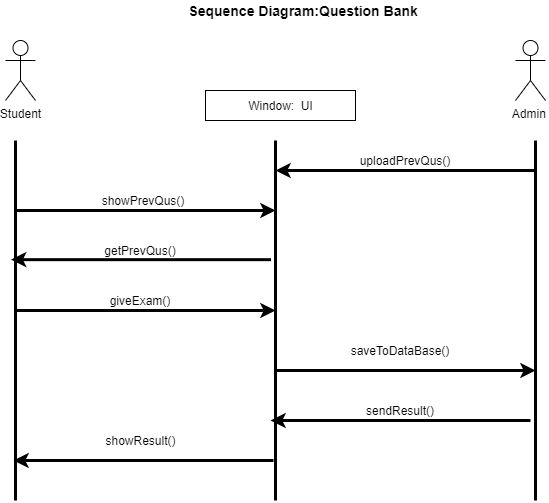

The diagram above was exported from draw.io. Its source (the exported page's mxGraphModel, read from the mxfile embedded in the PNG):
<mxGraphModel dx="868" dy="1560" grid="1" gridSize="10" guides="1" tooltips="1" connect="1" arrows="1" fold="1" page="1" pageScale="1" pageWidth="850" pageHeight="1100" math="0" shadow="0">
  <root>
    <mxCell id="0" />
    <mxCell id="1" parent="0" />
    <mxCell id="Tu4Y3yRUj3mh9upIeOsb-1" value="" style="endArrow=none;html=1;strokeWidth=3;" parent="1" edge="1">
      <mxGeometry width="50" height="50" relative="1" as="geometry">
        <mxPoint x="300" y="440" as="sourcePoint" />
        <mxPoint x="300" y="80" as="targetPoint" />
      </mxGeometry>
    </mxCell>
    <mxCell id="Tu4Y3yRUj3mh9upIeOsb-2" value="" style="endArrow=none;html=1;strokeWidth=3;" parent="1" edge="1">
      <mxGeometry width="50" height="50" relative="1" as="geometry">
        <mxPoint x="560" y="440" as="sourcePoint" />
        <mxPoint x="560" y="80" as="targetPoint" />
      </mxGeometry>
    </mxCell>
    <mxCell id="Tu4Y3yRUj3mh9upIeOsb-4" value="" style="endArrow=none;html=1;strokeWidth=3;" parent="1" edge="1">
      <mxGeometry width="50" height="50" relative="1" as="geometry">
        <mxPoint x="820" y="440" as="sourcePoint" />
        <mxPoint x="820" y="80" as="targetPoint" />
      </mxGeometry>
    </mxCell>
    <mxCell id="Tu4Y3yRUj3mh9upIeOsb-5" value="Student&lt;br&gt;" style="shape=umlActor;verticalLabelPosition=bottom;labelBackgroundColor=#ffffff;verticalAlign=top;html=1;outlineConnect=0;" parent="1" vertex="1">
      <mxGeometry x="290" y="-20" width="30" height="60" as="geometry" />
    </mxCell>
    <mxCell id="Tu4Y3yRUj3mh9upIeOsb-11" value="" style="endArrow=classic;html=1;strokeWidth=3;" parent="1" edge="1">
      <mxGeometry width="50" height="50" relative="1" as="geometry">
        <mxPoint x="300" y="150" as="sourcePoint" />
        <mxPoint x="560" y="150" as="targetPoint" />
      </mxGeometry>
    </mxCell>
    <mxCell id="Tu4Y3yRUj3mh9upIeOsb-13" value="" style="endArrow=classic;html=1;strokeWidth=3;" parent="1" edge="1">
      <mxGeometry width="50" height="50" relative="1" as="geometry">
        <mxPoint x="555.5" y="199.17000000000002" as="sourcePoint" />
        <mxPoint x="295.5" y="199.17000000000002" as="targetPoint" />
      </mxGeometry>
    </mxCell>
    <mxCell id="Tu4Y3yRUj3mh9upIeOsb-17" value="Admin&amp;nbsp;" style="shape=umlActor;verticalLabelPosition=bottom;labelBackgroundColor=#ffffff;verticalAlign=top;html=1;outlineConnect=0;" parent="1" vertex="1">
      <mxGeometry x="800" y="-20" width="30" height="60" as="geometry" />
    </mxCell>
    <mxCell id="Tu4Y3yRUj3mh9upIeOsb-18" value="" style="endArrow=classic;html=1;strokeWidth=3;" parent="1" edge="1">
      <mxGeometry width="50" height="50" relative="1" as="geometry">
        <mxPoint x="560" y="310" as="sourcePoint" />
        <mxPoint x="820" y="310" as="targetPoint" />
      </mxGeometry>
    </mxCell>
    <mxCell id="Tu4Y3yRUj3mh9upIeOsb-19" value="saveToDataBase()" style="text;html=1;strokeColor=none;fillColor=none;align=center;verticalAlign=middle;whiteSpace=wrap;rounded=0;" parent="1" vertex="1">
      <mxGeometry x="620" y="280" width="130" height="20" as="geometry" />
    </mxCell>
    <mxCell id="Tu4Y3yRUj3mh9upIeOsb-27" value="sendResult()" style="text;html=1;strokeColor=none;fillColor=none;align=center;verticalAlign=middle;whiteSpace=wrap;rounded=0;" parent="1" vertex="1">
      <mxGeometry x="620" y="340" width="130" height="20" as="geometry" />
    </mxCell>
    <mxCell id="Tu4Y3yRUj3mh9upIeOsb-28" value="" style="endArrow=classic;html=1;strokeWidth=3;" parent="1" edge="1">
      <mxGeometry width="50" height="50" relative="1" as="geometry">
        <mxPoint x="558" y="400" as="sourcePoint" />
        <mxPoint x="298" y="400" as="targetPoint" />
      </mxGeometry>
    </mxCell>
    <mxCell id="Tu4Y3yRUj3mh9upIeOsb-30" value="showResult()" style="text;html=1;strokeColor=none;fillColor=none;align=center;verticalAlign=middle;whiteSpace=wrap;rounded=0;" parent="1" vertex="1">
      <mxGeometry x="353" y="370" width="145" height="20" as="geometry" />
    </mxCell>
    <mxCell id="Tu4Y3yRUj3mh9upIeOsb-31" value="" style="rounded=0;whiteSpace=wrap;html=1;" parent="1" vertex="1">
      <mxGeometry x="490" y="30" width="150" height="30" as="geometry" />
    </mxCell>
    <mxCell id="Tu4Y3yRUj3mh9upIeOsb-32" value="Window:&amp;nbsp; UI" style="text;html=1;strokeColor=none;fillColor=none;align=center;verticalAlign=middle;whiteSpace=wrap;rounded=0;" parent="1" vertex="1">
      <mxGeometry x="522.5" y="35" width="85" height="20" as="geometry" />
    </mxCell>
    <mxCell id="Tu4Y3yRUj3mh9upIeOsb-35" value="&lt;font style=&quot;font-size: 14px&quot;&gt;&lt;b&gt;Sequence Diagram:Question Bank&amp;nbsp;&lt;/b&gt;&lt;/font&gt;" style="text;html=1;strokeColor=none;fillColor=none;align=center;verticalAlign=middle;whiteSpace=wrap;rounded=0;" parent="1" vertex="1">
      <mxGeometry x="460" y="-60" width="260" height="20" as="geometry" />
    </mxCell>
    <mxCell id="Tu4Y3yRUj3mh9upIeOsb-37" value="showPrevQus()" style="text;html=1;strokeColor=none;fillColor=none;align=center;verticalAlign=middle;whiteSpace=wrap;rounded=0;" parent="1" vertex="1">
      <mxGeometry x="358" y="130" width="140" height="20" as="geometry" />
    </mxCell>
    <mxCell id="Tu4Y3yRUj3mh9upIeOsb-38" value="" style="endArrow=classic;html=1;strokeWidth=3;" parent="1" edge="1">
      <mxGeometry width="50" height="50" relative="1" as="geometry">
        <mxPoint x="300" y="250" as="sourcePoint" />
        <mxPoint x="560" y="250" as="targetPoint" />
      </mxGeometry>
    </mxCell>
    <mxCell id="Tu4Y3yRUj3mh9upIeOsb-40" value="" style="endArrow=classic;html=1;strokeWidth=3;" parent="1" edge="1">
      <mxGeometry width="50" height="50" relative="1" as="geometry">
        <mxPoint x="815" y="360" as="sourcePoint" />
        <mxPoint x="555" y="360" as="targetPoint" />
      </mxGeometry>
    </mxCell>
    <mxCell id="Tu4Y3yRUj3mh9upIeOsb-42" value="" style="endArrow=classic;html=1;strokeWidth=3;" parent="1" edge="1">
      <mxGeometry width="50" height="50" relative="1" as="geometry">
        <mxPoint x="820" y="110" as="sourcePoint" />
        <mxPoint x="560" y="110" as="targetPoint" />
      </mxGeometry>
    </mxCell>
    <mxCell id="Tu4Y3yRUj3mh9upIeOsb-43" value="uploadPrevQus()" style="text;html=1;strokeColor=none;fillColor=none;align=center;verticalAlign=middle;whiteSpace=wrap;rounded=0;" parent="1" vertex="1">
      <mxGeometry x="670" y="90" width="40" height="20" as="geometry" />
    </mxCell>
    <mxCell id="Tu4Y3yRUj3mh9upIeOsb-48" value="getPrevQus()" style="text;html=1;strokeColor=none;fillColor=none;align=center;verticalAlign=middle;whiteSpace=wrap;rounded=0;" parent="1" vertex="1">
      <mxGeometry x="405" y="180" width="40" height="20" as="geometry" />
    </mxCell>
    <mxCell id="Tu4Y3yRUj3mh9upIeOsb-49" value="giveExam()" style="text;html=1;strokeColor=none;fillColor=none;align=center;verticalAlign=middle;whiteSpace=wrap;rounded=0;" parent="1" vertex="1">
      <mxGeometry x="405" y="230" width="40" height="20" as="geometry" />
    </mxCell>
  </root>
</mxGraphModel>